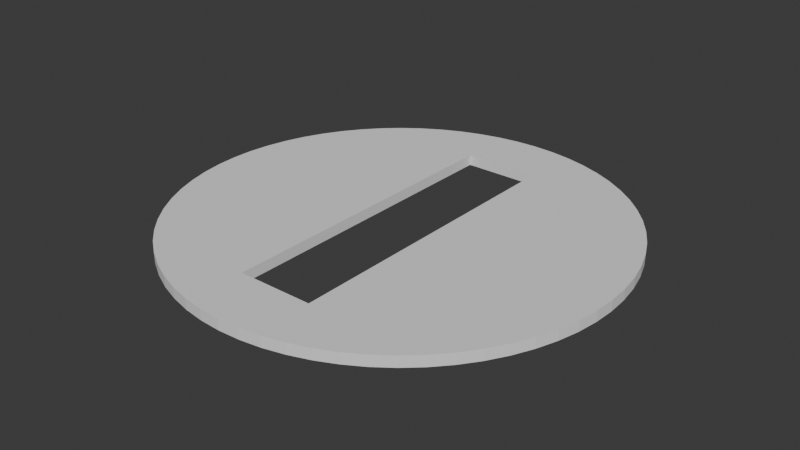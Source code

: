 # Source: Einschub_-_Balken_-_Commited.blend  (saved by Blender 5.0.118; exported with 4.5.12 LTS)
import bpy
from mathutils import Matrix  # noqa: F401  (used for matrix-valued properties, if any)

bpy.ops.wm.read_factory_settings(use_empty=True)
scene = bpy.context.scene
scene.name = 'Scene'

# ---- collections
col_collection = bpy.data.collections.new('Collection'); scene.collection.children.link(col_collection)

# ---- world
world_world = bpy.data.worlds.new('World'); scene.world = world_world
world_world.use_nodes = True; world_world.node_tree.nodes.clear()
_N = world_world.node_tree.nodes; _L = world_world.node_tree.links
n0 = _N.new('ShaderNodeOutputWorld'); n0.name = 'World Output'; n0.location = (200, 100)
n1 = _N.new('ShaderNodeBackground'); n1.name = 'Background'; n1.location = (-200, 100)
n1.inputs[0].default_value = (0.05088, 0.05088, 0.05088, 1.0)
_L.new(n1.outputs[0], n0.inputs[0])
n0.is_active_output = True
world_world.color = (0.05088, 0.05088, 0.05088)
world_world.sun_shadow_jitter_overblur = 0.0

# ---- meshes
me_kreis_001 = bpy.data.meshes.new('Kreis.001')
me_kreis_001.from_pydata([(0.0, 1.0, 0.0), (-0.09802, 0.9952, 0.0), (-0.1951, 0.9808, 0.0), (-0.2903, 0.9569, 0.0), (-0.3827, 0.9239, 0.0), (-0.4714, 0.8819, 0.0), (-0.5556, 0.8315, 0.0), (-0.6344, 0.773, 0.0), (-0.7071, 0.7071, 0.0), (-0.773, 0.6344, 0.0), (-0.8315, 0.5556, 0.0), (-0.8819, 0.4714, 0.0), (-0.9239, 0.3827, 0.0), (-0.9569, 0.2903, 0.0), (-0.9808, 0.1951, 0.0), (-0.9952, 0.09802, 0.0), (-1.0, 0.0, 0.0), (-0.9952, -0.09802, 0.0), (-0.9808, -0.1951, 0.0), (-0.9569, -0.2903, 0.0), (-0.9239, -0.3827, 0.0), (-0.8819, -0.4714, 0.0), (-0.8315, -0.5556, 0.0), (-0.773, -0.6344, 0.0), (-0.7071, -0.7071, 0.0), (-0.6344, -0.773, 0.0), (-0.5556, -0.8315, 0.0), (-0.4714, -0.8819, 0.0), (-0.3827, -0.9239, 0.0), (-0.2903, -0.9569, 0.0), (-0.1951, -0.9808, 0.0), (-0.09802, -0.9952, 0.0), (0.0, -1.0, 0.0), (0.09802, -0.9952, 0.0), (0.1951, -0.9808, 0.0), (0.2903, -0.9569, 0.0), (0.3827, -0.9239, 0.0), (0.4714, -0.8819, 0.0), (0.5556, -0.8315, 0.0), (0.6344, -0.773, 0.0), (0.7071, -0.7071, 0.0), (0.773, -0.6344, 0.0), (0.8315, -0.5556, 0.0), (0.8819, -0.4714, 0.0), (0.9239, -0.3827, 0.0), (0.9569, -0.2903, 0.0), (0.9808, -0.1951, 0.0), (0.9952, -0.09802, 0.0), (1.0, 0.0, 0.0), (0.9952, 0.09802, 0.0), (0.9808, 0.1951, 0.0), (0.9569, 0.2903, 0.0), (0.9239, 0.3827, 0.0), (0.8819, 0.4714, 0.0), (0.8315, 0.5556, 0.0), (0.773, 0.6344, 0.0), (0.7071, 0.7071, 0.0), (0.6344, 0.773, 0.0), (0.5556, 0.8315, 0.0), (0.4714, 0.8819, 0.0), (0.3827, 0.9239, 0.0), (0.2903, 0.9569, 0.0), (0.1951, 0.9808, 0.0), (0.09802, 0.9952, 0.0), (0.0, 1.0, 0.0492), (-0.09802, 0.9952, 0.0492), (-0.1951, 0.9808, 0.0492), (-0.2903, 0.9569, 0.0492), (-0.3827, 0.9239, 0.0492), (-0.4714, 0.8819, 0.0492), (-0.5556, 0.8315, 0.0492), (-0.6344, 0.773, 0.0492), (-0.7071, 0.7071, 0.0492), (-0.773, 0.6344, 0.0492), (-0.8315, 0.5556, 0.0492), (-0.8819, 0.4714, 0.0492), (-0.9239, 0.3827, 0.0492), (-0.9569, 0.2903, 0.0492), (-0.9808, 0.1951, 0.0492), (-0.9952, 0.09802, 0.0492), (-1.0, 0.0, 0.0492), (-0.9952, -0.09802, 0.0492), (-0.9808, -0.1951, 0.0492), (-0.9569, -0.2903, 0.0492), (-0.9239, -0.3827, 0.0492), (-0.8819, -0.4714, 0.0492), (-0.8315, -0.5556, 0.0492), (-0.773, -0.6344, 0.0492), (-0.7071, -0.7071, 0.0492), (-0.6344, -0.773, 0.0492), (-0.5556, -0.8315, 0.0492), (-0.4714, -0.8819, 0.0492), (-0.3827, -0.9239, 0.0492), (-0.2903, -0.9569, 0.0492), (-0.1951, -0.9808, 0.0492), (-0.09802, -0.9952, 0.0492), (0.0, -1.0, 0.0492), (0.09802, -0.9952, 0.0492), (0.1951, -0.9808, 0.0492), (0.2903, -0.9569, 0.0492), (0.3827, -0.9239, 0.0492), (0.4714, -0.8819, 0.0492), (0.5556, -0.8315, 0.0492), (0.6344, -0.773, 0.0492), (0.7071, -0.7071, 0.0492), (0.773, -0.6344, 0.0492), (0.8315, -0.5556, 0.0492), (0.8819, -0.4714, 0.0492), (0.9239, -0.3827, 0.0492), (0.9569, -0.2903, 0.0492), (0.9808, -0.1951, 0.0492), (0.9952, -0.09802, 0.0492), (1.0, 0.0, 0.0492), (0.9952, 0.09802, 0.0492), (0.9808, 0.1951, 0.0492), (0.9569, 0.2903, 0.0492), (0.9239, 0.3827, 0.0492), (0.8819, 0.4714, 0.0492), (0.8315, 0.5556, 0.0492), (0.773, 0.6344, 0.0492), (0.7071, 0.7071, 0.0492), (0.6344, 0.773, 0.0492), (0.5556, 0.8315, 0.0492), (0.4714, 0.8819, 0.0492), (0.3827, 0.9239, 0.0492), (0.2903, 0.9569, 0.0492), (0.1951, 0.9808, 0.0492), (0.09802, 0.9952, 0.0492), (-0.04901, 0.9976, 0.0), (-0.1466, 0.988, 0.0), (-0.2427, 0.9689, 0.0), (-0.3365, 0.9404, 0.0), (-0.427, 0.9029, 0.0), (-0.5135, 0.8567, 0.0), (-0.595, 0.8022, 0.0), (-0.6708, 0.7401, 0.0), (-0.7401, 0.6708, 0.0), (-0.8022, 0.595, 0.0), (-0.8567, 0.5135, 0.0), (-0.9029, 0.427, 0.0), (-0.9404, 0.3365, 0.0), (-0.9689, 0.2427, 0.0), (-0.988, 0.1466, 0.0), (-0.9976, 0.04901, 0.0), (-0.9976, -0.04901, 0.0), (-0.988, -0.1466, 0.0), (-0.9689, -0.2427, 0.0), (-0.9404, -0.3365, 0.0), (-0.9029, -0.427, 0.0), (-0.8567, -0.5135, 0.0), (-0.8022, -0.595, 0.0), (-0.7401, -0.6708, 0.0), (-0.6708, -0.7401, 0.0), (-0.595, -0.8022, 0.0), (-0.5135, -0.8567, 0.0), (-0.427, -0.9029, 0.0), (-0.3365, -0.9404, 0.0), (-0.2427, -0.9689, 0.0), (-0.1466, -0.988, 0.0), (-0.04901, -0.9976, 0.0), (0.04901, -0.9976, 0.0), (0.1466, -0.988, 0.0), (0.2427, -0.9689, 0.0), (0.3365, -0.9404, 0.0), (0.427, -0.9029, 0.0), (0.5135, -0.8567, 0.0), (0.595, -0.8022, 0.0), (0.6708, -0.7401, 0.0), (0.7401, -0.6708, 0.0), (0.8022, -0.595, 0.0), (0.8567, -0.5135, 0.0), (0.9029, -0.427, 0.0), (0.9404, -0.3365, 0.0), (0.9689, -0.2427, 0.0), (0.988, -0.1466, 0.0), (0.9976, -0.04901, 0.0), (0.9976, 0.04901, 0.0), (0.988, 0.1466, 0.0), (0.9689, 0.2427, 0.0), (0.9404, 0.3365, 0.0), (0.9029, 0.427, 0.0), (0.8567, 0.5135, 0.0), (0.8022, 0.595, 0.0), (0.7401, 0.6708, 0.0), (0.6708, 0.7401, 0.0), (0.595, 0.8022, 0.0), (0.5135, 0.8567, 0.0), (0.427, 0.9029, 0.0), (0.3365, 0.9404, 0.0), (0.2427, 0.9689, 0.0), (0.1466, 0.988, 0.0), (0.04901, 0.9976, 0.0), (-0.04901, 0.9976, 0.0492), (-0.1466, 0.988, 0.0492), (-0.2427, 0.9689, 0.0492), (-0.3365, 0.9404, 0.0492), (-0.427, 0.9029, 0.0492), (-0.5135, 0.8567, 0.0492), (-0.595, 0.8022, 0.0492), (-0.6708, 0.7401, 0.0492), (-0.7401, 0.6708, 0.0492), (-0.8022, 0.595, 0.0492), (-0.8567, 0.5135, 0.0492), (-0.9029, 0.427, 0.0492), (-0.9404, 0.3365, 0.0492), (-0.9689, 0.2427, 0.0492), (-0.988, 0.1466, 0.0492), (-0.9976, 0.04901, 0.0492), (-0.9976, -0.04901, 0.0492), (-0.988, -0.1466, 0.0492), (-0.9689, -0.2427, 0.0492), (-0.9404, -0.3365, 0.0492), (-0.9029, -0.427, 0.0492), (-0.8567, -0.5135, 0.0492), (-0.8022, -0.595, 0.0492), (-0.7401, -0.6708, 0.0492), (-0.6708, -0.7401, 0.0492), (-0.595, -0.8022, 0.0492), (-0.5135, -0.8567, 0.0492), (-0.427, -0.9029, 0.0492), (-0.3365, -0.9404, 0.0492), (-0.2427, -0.9689, 0.0492), (-0.1466, -0.988, 0.0492), (-0.04901, -0.9976, 0.0492), (0.04901, -0.9976, 0.0492), (0.1466, -0.988, 0.0492), (0.2427, -0.9689, 0.0492), (0.3365, -0.9404, 0.0492), (0.427, -0.9029, 0.0492), (0.5135, -0.8567, 0.0492), (0.595, -0.8022, 0.0492), (0.6708, -0.7401, 0.0492), (0.7401, -0.6708, 0.0492), (0.8022, -0.595, 0.0492), (0.8567, -0.5135, 0.0492), (0.9029, -0.427, 0.0492), (0.9404, -0.3365, 0.0492), (0.9689, -0.2427, 0.0492), (0.988, -0.1466, 0.0492), (0.9976, -0.04901, 0.0492), (0.9976, 0.04901, 0.0492), (0.988, 0.1466, 0.0492), (0.9689, 0.2427, 0.0492), (0.9404, 0.3365, 0.0492), (0.9029, 0.427, 0.0492), (0.8567, 0.5135, 0.0492), (0.8022, 0.595, 0.0492), (0.7401, 0.6708, 0.0492), (0.6708, 0.7401, 0.0492), (0.595, 0.8022, 0.0492), (0.5135, 0.8567, 0.0492), (0.427, 0.9029, 0.0492), (0.3365, 0.9404, 0.0492), (0.2427, 0.9689, 0.0492), (0.1466, 0.988, 0.0492), (0.04901, 0.9976, 0.0492), (0.5556, -0.8315, 0.0246), (0.6344, -0.773, 0.0246), (-0.9239, 0.3827, 0.0246), (-0.9569, 0.2903, 0.0246), (0.7071, -0.7071, 0.0246), (-0.9808, 0.1951, 0.0246), (0.773, -0.6344, 0.0246), (-0.9952, 0.09802, 0.0246), (0.8315, -0.5556, 0.0246), (-1.0, 0.0, 0.0246), (0.8819, -0.4714, 0.0246), (-0.9952, -0.09802, 0.0246), (0.9239, -0.3827, 0.0246), (-0.9808, -0.1951, 0.0246), (0.9569, -0.2903, 0.0246), (-0.9569, -0.2903, 0.0246), (0.9808, -0.1951, 0.0246), (-0.9239, -0.3827, 0.0246), (0.9952, -0.09802, 0.0246), (-0.8819, -0.4714, 0.0246), (1.0, 0.0, 0.0246), (-0.8315, -0.5556, 0.0246), (0.9952, 0.09802, 0.0246), (-0.773, -0.6344, 0.0246), (0.9808, 0.1951, 0.0246), (-0.7071, -0.7071, 0.0246), (0.9569, 0.2903, 0.0246), (-0.6344, -0.773, 0.0246), (0.9239, 0.3827, 0.0246), (-0.5556, -0.8315, 0.0246), (0.8819, 0.4714, 0.0246), (-0.4714, -0.8819, 0.0246), (0.0, 1.0, 0.0246), (-0.09802, 0.9952, 0.0246), (0.8315, 0.5556, 0.0246), (-0.3827, -0.9239, 0.0246), (-0.1951, 0.9808, 0.0246), (0.773, 0.6344, 0.0246), (-0.2903, -0.9569, 0.0246), (-0.2903, 0.9569, 0.0246), (0.7071, 0.7071, 0.0246), (-0.1951, -0.9808, 0.0246), (-0.3827, 0.9239, 0.0246), (0.6344, 0.773, 0.0246), (-0.09802, -0.9952, 0.0246), (-0.4714, 0.8819, 0.0246), (0.5556, 0.8315, 0.0246), (0.0, -1.0, 0.0246), (-0.5556, 0.8315, 0.0246), (0.4714, 0.8819, 0.0246), (0.09802, -0.9952, 0.0246), (-0.6344, 0.773, 0.0246), (0.3827, 0.9239, 0.0246), (0.1951, -0.9808, 0.0246), (-0.7071, 0.7071, 0.0246), (0.2903, 0.9569, 0.0246), (0.2903, -0.9569, 0.0246), (-0.773, 0.6344, 0.0246), (0.1951, 0.9808, 0.0246), (0.3827, -0.9239, 0.0246), (-0.8315, 0.5556, 0.0246), (0.09802, 0.9952, 0.0246), (0.4714, -0.8819, 0.0246), (-0.8819, 0.4714, 0.0246), (-0.9029, 0.427, 0.0246), (0.5135, -0.8567, 0.0246), (0.04901, 0.9976, 0.0246), (-0.8567, 0.5135, 0.0246), (0.427, -0.9029, 0.0246), (0.1466, 0.988, 0.0246), (-0.8022, 0.595, 0.0246), (0.3365, -0.9404, 0.0246), (0.2427, 0.9689, 0.0246), (-0.7401, 0.6708, 0.0246), (0.2427, -0.9689, 0.0246), (0.3365, 0.9404, 0.0246), (-0.6708, 0.7401, 0.0246), (0.1466, -0.988, 0.0246), (0.427, 0.9029, 0.0246), (-0.595, 0.8022, 0.0246), (0.04901, -0.9976, 0.0246), (0.5135, 0.8567, 0.0246), (-0.5135, 0.8567, 0.0246), (-0.04901, -0.9976, 0.0246), (0.595, 0.8022, 0.0246), (-0.427, 0.9029, 0.0246), (-0.1466, -0.988, 0.0246), (0.6708, 0.7401, 0.0246), (-0.3365, 0.9404, 0.0246), (-0.2427, -0.9689, 0.0246), (0.7401, 0.6708, 0.0246), (-0.2427, 0.9689, 0.0246), (-0.3365, -0.9404, 0.0246), (0.8022, 0.595, 0.0246), (-0.1466, 0.988, 0.0246), (-0.427, -0.9029, 0.0246), (0.8567, 0.5135, 0.0246), (-0.04901, 0.9976, 0.0246), (-0.5135, -0.8567, 0.0246), (0.9029, 0.427, 0.0246), (-0.595, -0.8022, 0.0246), (0.9404, 0.3365, 0.0246), (-0.6708, -0.7401, 0.0246), (0.9689, 0.2427, 0.0246), (-0.7401, -0.6708, 0.0246), (0.988, 0.1466, 0.0246), (-0.8022, -0.595, 0.0246), (0.9976, 0.04901, 0.0246), (-0.8567, -0.5135, 0.0246), (0.9976, -0.04901, 0.0246), (-0.9029, -0.427, 0.0246), (0.988, -0.1466, 0.0246), (-0.9404, -0.3365, 0.0246), (0.9689, -0.2427, 0.0246), (-0.9689, -0.2427, 0.0246), (0.9404, -0.3365, 0.0246), (-0.988, -0.1466, 0.0246), (0.9029, -0.427, 0.0246), (-0.9976, -0.04901, 0.0246), (0.8567, -0.5135, 0.0246), (-0.9976, 0.04901, 0.0246), (0.8022, -0.595, 0.0246), (-0.988, 0.1466, 0.0246), (0.7401, -0.6708, 0.0246), (-0.9689, 0.2427, 0.0246), (0.6708, -0.7401, 0.0246), (-0.9404, 0.3365, 0.0246), (0.595, -0.8022, 0.0246), (0.5753, -0.8169, 0.0), (0.5753, -0.8169, 0.0492), (0.5753, -0.8169, 0.0246), (-0.1744, 0.7219, 0.0), (-0.1744, -0.7219, 0.0), (0.1744, -0.7219, 0.0), (0.1744, 0.7219, 0.0), (-0.1744, -0.7219, 0.0492), (0.1744, -0.7219, 0.0492), (-0.1744, 0.7219, 0.0492), (0.1744, 0.7219, 0.0492)], [], [(165, 37, 164, 36, 163, 35, 162, 34, 161, 33, 160, 32, 159, 31, 158, 30, 157, 29, 156, 28, 155, 27, 154, 26, 153, 25, 152, 24, 151, 23, 150, 22, 149, 21, 148, 20, 147, 19, 146, 18, 145, 17, 144, 16, 143, 15, 142, 14, 141, 13, 140, 12, 139, 11, 138, 10, 137, 9, 136, 8, 135, 7, 134, 6, 133, 5, 132, 4, 131, 3, 130, 2, 129, 387, 388, 389, 390, 189, 61, 188, 60, 187, 59, 186, 58, 185, 57, 184, 56, 183, 55, 182, 54, 181, 53, 180, 52, 179, 51, 178, 50, 177, 49, 176, 48, 175, 47, 174, 46, 173, 45, 172, 44, 171, 43, 170, 42, 169, 41, 168, 40, 167, 39, 166, 384, 38), (190, 62, 189, 390, 387, 129, 1, 128, 0, 191, 63), (196, 69, 197, 70, 198, 71, 199, 72, 200, 73, 201, 74, 202, 75, 203, 76, 204, 77, 205, 78, 206, 79, 207, 80, 208, 81, 209, 82, 210, 83, 211, 84, 212, 85, 213, 86, 214, 87, 215, 88, 216, 89, 217, 90, 218, 91, 219, 92, 220, 93, 221, 94, 222, 95, 223, 96, 224, 97, 225, 98, 226, 99, 227, 100, 228, 392, 391, 393), (255, 64, 192, 65, 193, 66, 194, 67, 195, 68, 196, 393, 394, 392, 228, 101, 229, 102, 385, 230, 103, 231, 104, 232, 105, 233, 106, 234, 107, 235, 108, 236, 109, 237, 110, 238, 111, 239, 112, 240, 113, 241, 114, 242, 115, 243, 116, 244, 117, 245, 118, 246, 119, 247, 120, 248, 121, 249, 122, 250, 123, 251, 124, 252, 125, 253, 126, 254, 127), (386, 385, 102, 256), (382, 204, 76, 258), (381, 231, 103, 257), (380, 205, 77, 259), (379, 232, 104, 260), (378, 206, 78, 261), (377, 233, 105, 262), (376, 207, 79, 263), (375, 234, 106, 264), (374, 208, 80, 265), (373, 235, 107, 266), (372, 209, 81, 267), (371, 236, 108, 268), (370, 210, 82, 269), (369, 237, 109, 270), (368, 211, 83, 271), (367, 238, 110, 272), (366, 212, 84, 273), (365, 239, 111, 274), (364, 213, 85, 275), (363, 240, 112, 276), (362, 214, 86, 277), (361, 241, 113, 278), (360, 215, 87, 279), (359, 242, 114, 280), (358, 216, 88, 281), (357, 243, 115, 282), (356, 217, 89, 283), (355, 244, 116, 284), (354, 218, 90, 285), (353, 192, 64, 288), (352, 245, 117, 286), (351, 219, 91, 287), (350, 193, 65, 289), (349, 246, 118, 290), (348, 220, 92, 291), (347, 194, 66, 292), (346, 247, 119, 293), (345, 221, 93, 294), (344, 195, 67, 295), (343, 248, 120, 296), (342, 222, 94, 297), (341, 196, 68, 298), (340, 249, 121, 299), (339, 223, 95, 300), (338, 197, 69, 301), (337, 250, 122, 302), (336, 224, 96, 303), (335, 198, 70, 304), (334, 251, 123, 305), (333, 225, 97, 306), (332, 199, 71, 307), (331, 252, 124, 308), (330, 226, 98, 309), (329, 200, 72, 310), (328, 253, 125, 311), (327, 227, 99, 312), (326, 201, 73, 313), (325, 254, 126, 314), (324, 228, 100, 315), (323, 202, 74, 316), (322, 255, 127, 317), (321, 229, 101, 318), (320, 203, 75, 319), (258, 76, 203, 320), (12, 258, 320, 139), (139, 320, 319, 11), (256, 102, 229, 321), (38, 256, 321, 165), (165, 321, 318, 37), (288, 64, 255, 322), (0, 288, 322, 191), (191, 322, 317, 63), (319, 75, 202, 323), (11, 319, 323, 138), (138, 323, 316, 10), (318, 101, 228, 324), (37, 318, 324, 164), (164, 324, 315, 36), (317, 127, 254, 325), (63, 317, 325, 190), (190, 325, 314, 62), (316, 74, 201, 326), (10, 316, 326, 137), (137, 326, 313, 9), (315, 100, 227, 327), (36, 315, 327, 163), (163, 327, 312, 35), (314, 126, 253, 328), (62, 314, 328, 189), (189, 328, 311, 61), (313, 73, 200, 329), (9, 313, 329, 136), (136, 329, 310, 8), (312, 99, 226, 330), (35, 312, 330, 162), (162, 330, 309, 34), (311, 125, 252, 331), (61, 311, 331, 188), (188, 331, 308, 60), (310, 72, 199, 332), (8, 310, 332, 135), (135, 332, 307, 7), (309, 98, 225, 333), (34, 309, 333, 161), (161, 333, 306, 33), (308, 124, 251, 334), (60, 308, 334, 187), (187, 334, 305, 59), (307, 71, 198, 335), (7, 307, 335, 134), (134, 335, 304, 6), (306, 97, 224, 336), (33, 306, 336, 160), (160, 336, 303, 32), (305, 123, 250, 337), (59, 305, 337, 186), (186, 337, 302, 58), (304, 70, 197, 338), (6, 304, 338, 133), (133, 338, 301, 5), (303, 96, 223, 339), (32, 303, 339, 159), (159, 339, 300, 31), (302, 122, 249, 340), (58, 302, 340, 185), (185, 340, 299, 57), (301, 69, 196, 341), (5, 301, 341, 132), (132, 341, 298, 4), (300, 95, 222, 342), (31, 300, 342, 158), (158, 342, 297, 30), (299, 121, 248, 343), (57, 299, 343, 184), (184, 343, 296, 56), (298, 68, 195, 344), (4, 298, 344, 131), (131, 344, 295, 3), (297, 94, 221, 345), (30, 297, 345, 157), (157, 345, 294, 29), (296, 120, 247, 346), (56, 296, 346, 183), (183, 346, 293, 55), (295, 67, 194, 347), (3, 295, 347, 130), (130, 347, 292, 2), (294, 93, 220, 348), (29, 294, 348, 156), (156, 348, 291, 28), (293, 119, 246, 349), (55, 293, 349, 182), (182, 349, 290, 54), (292, 66, 193, 350), (2, 292, 350, 129), (129, 350, 289, 1), (291, 92, 219, 351), (28, 291, 351, 155), (155, 351, 287, 27), (290, 118, 245, 352), (54, 290, 352, 181), (181, 352, 286, 53), (289, 65, 192, 353), (1, 289, 353, 128), (128, 353, 288, 0), (287, 91, 218, 354), (27, 287, 354, 154), (154, 354, 285, 26), (286, 117, 244, 355), (53, 286, 355, 180), (180, 355, 284, 52), (285, 90, 217, 356), (26, 285, 356, 153), (153, 356, 283, 25), (284, 116, 243, 357), (52, 284, 357, 179), (179, 357, 282, 51), (283, 89, 216, 358), (25, 283, 358, 152), (152, 358, 281, 24), (282, 115, 242, 359), (51, 282, 359, 178), (178, 359, 280, 50), (281, 88, 215, 360), (24, 281, 360, 151), (151, 360, 279, 23), (280, 114, 241, 361), (50, 280, 361, 177), (177, 361, 278, 49), (279, 87, 214, 362), (23, 279, 362, 150), (150, 362, 277, 22), (278, 113, 240, 363), (49, 278, 363, 176), (176, 363, 276, 48), (277, 86, 213, 364), (22, 277, 364, 149), (149, 364, 275, 21), (276, 112, 239, 365), (48, 276, 365, 175), (175, 365, 274, 47), (275, 85, 212, 366), (21, 275, 366, 148), (148, 366, 273, 20), (274, 111, 238, 367), (47, 274, 367, 174), (174, 367, 272, 46), (273, 84, 211, 368), (20, 273, 368, 147), (147, 368, 271, 19), (272, 110, 237, 369), (46, 272, 369, 173), (173, 369, 270, 45), (271, 83, 210, 370), (19, 271, 370, 146), (146, 370, 269, 18), (270, 109, 236, 371), (45, 270, 371, 172), (172, 371, 268, 44), (269, 82, 209, 372), (18, 269, 372, 145), (145, 372, 267, 17), (268, 108, 235, 373), (44, 268, 373, 171), (171, 373, 266, 43), (267, 81, 208, 374), (17, 267, 374, 144), (144, 374, 265, 16), (266, 107, 234, 375), (43, 266, 375, 170), (170, 375, 264, 42), (265, 80, 207, 376), (16, 265, 376, 143), (143, 376, 263, 15), (264, 106, 233, 377), (42, 264, 377, 169), (169, 377, 262, 41), (263, 79, 206, 378), (15, 263, 378, 142), (142, 378, 261, 14), (262, 105, 232, 379), (41, 262, 379, 168), (168, 379, 260, 40), (261, 78, 205, 380), (14, 261, 380, 141), (141, 380, 259, 13), (260, 104, 231, 381), (40, 260, 381, 167), (167, 381, 257, 39), (259, 77, 204, 382), (13, 259, 382, 140), (140, 382, 258, 12), (257, 103, 230, 383), (39, 257, 383, 166), (384, 386, 256, 38), (166, 383, 386, 384), (383, 230, 385, 386), (391, 388, 387, 393), (393, 387, 390, 394), (390, 389, 392, 394), (389, 388, 391, 392)])
_uv = me_kreis_001.uv_layers.new(name='UV-Map')
_uv.uv.foreach_set('vector', [0.0, 0.0, 0.0, 0.0, 0.0, 0.0, 0.0, 0.0, 0.0, 0.0, 0.0, 0.0, 0.0, 0.0, 0.0, 0.0, 0.0, 0.0, 0.0, 0.0, 0.0, 0.0, 0.0, 0.0, 0.0, 0.0, 0.0, 0.0, 0.0, 0.0, 0.0, 0.0, 0.0, 0.0, 0.0, 0.0, 0.0, 0.0, 0.0, 0.0, 0.0, 0.0, 0.0, 0.0, 0.0, 0.0, 0.0, 0.0, 0.0, 0.0, 0.0, 0.0, 0.0, 0.0, 0.0, 0.0, 0.0, 0.0, 0.0, 0.0, 0.0, 0.0, 0.0, 0.0, 0.0, 0.0, 0.0, 0.0, 0.0, 0.0, 0.0, 0.0, 0.0, 0.0, 0.0, 0.0, 0.0, 0.0, 0.0, 0.0, 0.0, 0.0, 0.0, 0.0, 0.0, 0.0, 0.0, 0.0, 0.0, 0.0, 0.0, 0.0, 0.0, 0.0, 0.0, 0.0, 0.0, 0.0, 0.0, 0.0, 0.0, 0.0, 0.0, 0.0, 0.0, 0.0, 0.0, 0.0, 0.0, 0.0, 0.0, 0.0, 0.0, 0.0, 0.0, 0.0, 0.0, 0.0, 0.0, 0.0, 0.0, 0.0, 0.0, 0.0, 0.0, 0.0, 0.0, 0.0, 0.0, 0.0, 0.0, 0.0, 0.0, 0.0, 0.0, 0.0, 0.0, 0.0, 0.0, 0.0, 0.0, 0.0, 0.0, 0.0, 0.0, 0.0, 0.0, 0.0, 0.0, 0.0, 0.0, 0.0, 0.0, 0.0, 0.0, 0.0, 0.0, 0.0, 0.0, 0.0, 0.0, 0.0, 0.0, 0.0, 0.0, 0.0, 0.0, 0.0, 0.0, 0.0, 0.0, 0.0, 0.0, 0.0, 0.0, 0.0, 0.0, 0.0, 0.0, 0.0, 0.0, 0.0, 0.0, 0.0, 0.0, 0.0, 0.0, 0.0, 0.0, 0.0, 0.0, 0.0, 0.0, 0.0, 0.0, 0.0, 0.0, 0.0, 0.0, 0.0, 0.0, 0.0, 0.0, 0.0, 0.0, 0.0, 0.0, 0.0, 0.0, 0.0, 0.0, 0.0, 0.0, 0.0, 0.0, 0.0, 0.0, 0.0, 0.0, 0.0, 0.0, 0.0, 0.0, 0.0, 0.0, 0.0, 0.0, 0.0, 0.0, 0.0, 0.0, 0.0, 0.0, 0.0, 0.0, 0.0, 0.0, 0.0, 0.0, 0.0, 0.0, 0.0, 0.0, 0.0, 0.0, 0.0, 0.0, 0.0, 0.0, 0.0, 0.0, 0.0, 0.0, 0.0, 0.0, 0.0, 0.0, 0.0, 0.0, 0.0, 0.0, 0.0, 0.0, 0.0, 0.0, 0.0, 0.0, 0.0, 0.0, 0.0, 0.0, 0.0, 0.0, 0.0, 0.0, 0.0, 0.0, 0.0, 0.0, 0.0, 0.0, 0.0, 0.0, 0.0, 0.0, 0.0, 0.0, 0.0, 0.0, 0.0, 0.0, 0.0, 0.0, 0.0, 0.0, 0.0, 0.0, 0.0, 0.0, 0.0, 0.0, 0.0, 0.0, 0.0, 0.0, 0.0, 0.0, 0.0, 0.0, 0.0, 0.0, 0.0, 0.0, 0.0, 0.0, 0.0, 0.0, 0.0, 0.0, 0.0, 0.0, 0.0, 0.0, 0.0, 0.0, 0.0, 0.0, 0.0, 0.0, 0.0, 0.0, 0.0, 0.0, 0.0, 0.0, 0.0, 0.0, 0.0, 0.0, 0.0, 0.0, 0.0, 0.0, 0.0, 0.0, 0.0, 0.0, 0.0, 0.0, 0.0, 0.0, 0.0, 0.0, 0.0, 0.0, 0.0, 0.0, 0.0, 0.0, 0.0, 0.0, 0.0, 0.0, 0.0, 0.0, 0.0, 0.0, 0.0, 0.0, 0.0, 0.0, 0.0, 0.0, 0.0, 0.0, 0.0, 0.0, 0.0, 0.0, 0.0, 0.0, 0.0, 0.0, 0.0, 0.0, 0.0, 0.0, 0.0, 0.0, 0.0, 0.0, 0.0, 0.0, 0.0, 0.0, 0.0, 0.0, 0.0, 0.0, 0.0, 0.0, 0.0, 0.0, 0.0, 0.0, 0.0, 0.0, 0.0, 0.0, 0.0, 0.0, 0.0, 0.0, 0.0, 0.0, 0.0, 0.0, 0.0, 0.0, 0.0, 0.0, 0.0, 0.0, 0.0, 0.0, 0.0, 0.0, 0.0, 0.0, 0.0, 0.0, 0.0, 0.0, 0.0, 0.0, 0.0, 0.0, 0.0, 0.0, 0.0, 0.0, 0.0, 0.0, 0.0, 0.0, 0.0, 0.0, 0.0, 0.0, 0.0, 0.0, 0.0, 0.0, 0.0, 0.0, 0.0, 0.0, 0.0, 0.0, 0.0, 0.0, 0.0, 0.0, 0.0, 0.0, 0.0, 0.0, 0.0, 0.0, 0.0, 0.0, 0.0, 0.0, 0.0, 0.0, 0.0, 0.0, 0.0, 0.0, 0.0, 0.0, 0.0, 0.0, 0.0, 0.0, 0.0, 0.0, 0.0, 0.0, 0.0, 0.0, 0.0, 0.0, 0.0, 0.0, 0.0, 0.0, 0.0, 0.0, 0.0, 0.0, 0.0, 0.0, 0.0, 0.0, 0.0, 0.0, 0.0, 0.0, 0.0, 0.0, 0.0, 0.0, 0.0, 0.0, 0.0, 0.0, 0.0, 0.0, 0.0, 0.0, 0.0, 0.0, 0.0, 0.0, 0.0, 0.0, 0.0, 0.0, 0.0, 0.0, 0.0, 0.0, 0.0, 0.0, 0.0, 0.0, 0.0, 0.0, 0.0, 0.0, 0.0, 0.0, 0.0, 0.0, 0.0, 0.0, 0.0, 0.0, 0.0, 0.0, 0.0, 0.0, 0.0, 0.0, 0.0, 0.0, 0.0, 0.0, 0.0, 0.0, 0.0, 0.0, 0.0, 0.0, 0.0, 0.0, 0.0, 0.0, 0.0, 0.0, 0.0, 0.0, 0.0, 0.0, 0.0, 0.0, 0.0, 0.0, 0.0, 0.0, 0.0, 0.0, 0.0, 0.0, 0.0, 0.0, 0.0, 0.0, 0.0, 0.0, 0.0, 0.0, 0.0, 0.0, 0.0, 0.0, 0.0, 0.0, 0.0, 0.0, 0.0, 0.0, 0.0, 0.0, 0.0, 0.0, 0.0, 0.0, 0.0, 0.0, 0.0, 0.0, 0.0, 0.0, 0.0, 0.0, 0.0, 0.0, 0.0, 0.0, 0.0, 0.0, 0.0, 0.0, 0.0, 0.0, 0.0, 0.0, 0.0, 0.0, 0.0, 0.0, 0.0, 0.0, 0.0, 0.0, 0.0, 0.0, 0.0, 0.0, 0.0, 0.0, 0.0, 0.0, 0.0, 0.0, 0.0, 0.0, 0.0, 0.0, 0.0, 0.0, 0.0, 0.0, 0.0, 0.0, 0.0, 0.0, 0.0, 0.0, 0.0, 0.0, 0.0, 0.0, 0.0, 0.0, 0.0, 0.0, 0.0, 0.0, 0.0, 0.0, 0.0, 0.0, 0.0, 0.0, 0.0, 0.0, 0.0, 0.0, 0.0, 0.0, 0.0, 0.0, 0.0, 0.0, 0.0, 0.0, 0.0, 0.0, 0.0, 0.0, 0.0, 0.0, 0.0, 0.0, 0.0, 0.0, 0.0, 0.0, 0.0, 0.0, 0.0, 0.0, 0.0, 0.0, 0.0, 0.0, 0.0, 0.0, 0.0, 0.0, 0.0, 0.0, 0.0, 0.0, 0.0, 0.0, 0.0, 0.0, 0.0, 0.0, 0.0, 0.0, 0.0, 0.0, 0.0, 0.0, 0.0, 0.0, 0.0, 0.0, 0.0, 0.0, 0.0, 0.0, 0.0, 0.0, 0.0, 0.0, 0.0, 0.0, 0.0, 0.0, 0.0, 0.0, 0.0, 0.0, 0.0, 0.0, 0.0, 0.0, 0.0, 0.0, 0.0, 0.0, 0.0, 0.0, 0.0, 0.0, 0.0, 0.0, 0.0, 0.0, 0.0, 0.0, 0.0, 0.0, 0.0, 0.0, 0.0, 0.0, 0.0, 0.0, 0.0, 0.0, 0.0, 0.0, 0.0, 0.0, 0.0, 0.0, 0.0, 0.0, 0.0, 0.0, 0.0, 0.0, 0.0, 0.0, 0.0, 0.0, 0.0, 0.0, 0.0, 0.0, 0.0, 0.0, 0.0, 0.0, 0.0, 0.0, 0.0, 0.0, 0.0, 0.0, 0.0, 0.0, 0.0, 0.0, 0.0, 0.0, 0.0, 0.0, 0.0, 0.0, 0.0, 0.0, 0.0, 0.0, 0.0, 0.0, 0.0, 0.0, 0.0, 0.0, 0.0, 0.0, 0.0, 0.0, 0.0, 0.0, 0.0, 0.0, 0.0, 0.0, 0.0, 0.0, 0.0, 0.0, 0.0, 0.0, 0.0, 0.0, 0.0, 0.0, 0.0, 0.0, 0.0, 0.0, 0.0, 0.0, 0.0, 0.0, 0.0, 0.0, 0.0, 0.0, 0.0, 0.0, 0.0, 0.0, 0.0, 0.0, 0.0, 0.0, 0.0, 0.0, 0.0, 0.0, 0.0, 0.0, 0.0, 0.0, 0.0, 0.0, 0.0, 0.0, 0.0, 0.0, 0.0, 0.0, 0.0, 0.0, 0.0, 0.0, 0.0, 0.0, 0.0, 0.0, 0.0, 0.0, 0.0, 0.0, 0.0, 0.0, 0.0, 0.0, 0.0, 0.0, 0.0, 0.0, 0.0, 0.0, 0.0, 0.0, 0.0, 0.0, 0.0, 0.0, 0.0, 0.0, 0.0, 0.0, 0.0, 0.0, 0.0, 0.0, 0.0, 0.0, 0.0, 0.0, 0.0, 0.0, 0.0, 0.0, 0.0, 0.0, 0.0, 0.0, 0.0, 0.0, 0.0, 0.0, 0.0, 0.0, 0.0, 0.0, 0.0, 0.0, 0.0, 0.0, 0.0, 0.0, 0.0, 0.0, 0.0, 0.0, 0.0, 0.0, 0.0, 0.0, 0.0, 0.0, 0.0, 0.0, 0.0, 0.0, 0.0, 0.0, 0.0, 0.0, 0.0, 0.0, 0.0, 0.0, 0.0, 0.0, 0.0, 0.0, 0.0, 0.0, 0.0, 0.0, 0.0, 0.0, 0.0, 0.0, 0.0, 0.0, 0.0, 0.0, 0.0, 0.0, 0.0, 0.0, 0.0, 0.0, 0.0, 0.0, 0.0, 0.0, 0.0, 0.0, 0.0, 0.0, 0.0, 0.0, 0.0, 0.0, 0.0, 0.0, 0.0, 0.0, 0.0, 0.0, 0.0, 0.0, 0.0, 0.0, 0.0, 0.0, 0.0, 0.0, 0.0, 0.0, 0.0, 0.0, 0.0, 0.0, 0.0, 0.0, 0.0, 0.0, 0.0, 0.0, 0.0, 0.0, 0.0, 0.0, 0.0, 0.0, 0.0, 0.0, 0.0, 0.0, 0.0, 0.0, 0.0, 0.0, 0.0, 0.0, 0.0, 0.0, 0.0, 0.0, 0.0, 0.0, 0.0, 0.0, 0.0, 0.0, 0.0, 0.0, 0.0, 0.0, 0.0, 0.0, 0.0, 0.0, 0.0, 0.0, 0.0, 0.0, 0.0, 0.0, 0.0, 0.0, 0.0, 0.0, 0.0, 0.0, 0.0, 0.0, 0.0, 0.0, 0.0, 0.0, 0.0, 0.0, 0.0, 0.0, 0.0, 0.0, 0.0, 0.0, 0.0, 0.0, 0.0, 0.0, 0.0, 0.0, 0.0, 0.0, 0.0, 0.0, 0.0, 0.0, 0.0, 0.0, 0.0, 0.0, 0.0, 0.0, 0.0, 0.0, 0.0, 0.0, 0.0, 0.0, 0.0, 0.0, 0.0, 0.0, 0.0, 0.0, 0.0, 0.0, 0.0, 0.0, 0.0, 0.0, 0.0, 0.0, 0.0, 0.0, 0.0, 0.0, 0.0, 0.0, 0.0, 0.0, 0.0, 0.0, 0.0, 0.0, 0.0, 0.0, 0.0, 0.0, 0.0, 0.0, 0.0, 0.0, 0.0, 0.0, 0.0, 0.0, 0.0, 0.0, 0.0, 0.0, 0.0, 0.0, 0.0, 0.0, 0.0, 0.0, 0.0, 0.0, 0.0, 0.0, 0.0, 0.0, 0.0, 0.0, 0.0, 0.0, 0.0, 0.0, 0.0, 0.0, 0.0, 0.0, 0.0, 0.0, 0.0, 0.0, 0.0, 0.0, 0.0, 0.0, 0.0, 0.0, 0.0, 0.0, 0.0, 0.0, 0.0, 0.0, 0.0, 0.0, 0.0, 0.0, 0.0, 0.0, 0.0, 0.0, 0.0, 0.0, 0.0, 0.0, 0.0, 0.0, 0.0, 0.0, 0.0, 0.0, 0.0, 0.0, 0.0, 0.0, 0.0, 0.0, 0.0, 0.0, 0.0, 0.0, 0.0, 0.0, 0.0, 0.0, 0.0, 0.0, 0.0, 0.0, 0.0, 0.0, 0.0, 0.0, 0.0, 0.0, 0.0, 0.0, 0.0, 0.0, 0.0, 0.0, 0.0, 0.0, 0.0, 0.0, 0.0, 0.0, 0.0, 0.0, 0.0, 0.0, 0.0, 0.0, 0.0, 0.0, 0.0, 0.0, 0.0, 0.0, 0.0, 0.0, 0.0, 0.0, 0.0, 0.0, 0.0, 0.0, 0.0, 0.0, 0.0, 0.0, 0.0, 0.0, 0.0, 0.0, 0.0, 0.0, 0.0, 0.0, 0.0, 0.0, 0.0, 0.0, 0.0, 0.0, 0.0, 0.0, 0.0, 0.0, 0.0, 0.0, 0.0, 0.0, 0.0, 0.0, 0.0, 0.0, 0.0, 0.0, 0.0, 0.0, 0.0, 0.0, 0.0, 0.0, 0.0, 0.0, 0.0, 0.0, 0.0, 0.0, 0.0, 0.0, 0.0, 0.0, 0.0, 0.0, 0.0, 0.0, 0.0, 0.0, 0.0, 0.0, 0.0, 0.0, 0.0, 0.0, 0.0, 0.0, 0.0, 0.0, 0.0, 0.0, 0.0, 0.0, 0.0, 0.0, 0.0, 0.0, 0.0, 0.0, 0.0, 0.0, 0.0, 0.0, 0.0, 0.0, 0.0, 0.0, 0.0, 0.0, 0.0, 0.0, 0.0, 0.0, 0.0, 0.0, 0.0, 0.0, 0.0, 0.0, 0.0, 0.0, 0.0, 0.0, 0.0, 0.0, 0.0, 0.0, 0.0, 0.0, 0.0, 0.0, 0.0, 0.0, 0.0, 0.0, 0.0, 0.0, 0.0, 0.0, 0.0, 0.0, 0.0, 0.0, 0.0, 0.0, 0.0, 0.0, 0.0, 0.0, 0.0, 0.0, 0.0, 0.0, 0.0, 0.0, 0.0, 0.0, 0.0, 0.0, 0.0, 0.0, 0.0, 0.0, 0.0, 0.0, 0.0, 0.0, 0.0, 0.0, 0.0, 0.0, 0.0, 0.0, 0.0, 0.0, 0.0, 0.0, 0.0, 0.0, 0.0, 0.0, 0.0, 0.0, 0.0, 0.0, 0.0, 0.0, 0.0, 0.0, 0.0, 0.0, 0.0, 0.0, 0.0, 0.0, 0.0, 0.0, 0.0, 0.0, 0.0, 0.0, 0.0, 0.0, 0.0, 0.0, 0.0, 0.0, 0.0, 0.0, 0.0, 0.0, 0.0, 0.0, 0.0, 0.0, 0.0, 0.0, 0.0, 0.0, 0.0, 0.0, 0.0, 0.0, 0.0, 0.0, 0.0, 0.0, 0.0, 0.0, 0.0, 0.0, 0.0, 0.0, 0.0, 0.0, 0.0, 0.0, 0.0, 0.0, 0.0, 0.0, 0.0, 0.0, 0.0, 0.0, 0.0, 0.0, 0.0, 0.0, 0.0, 0.0, 0.0, 0.0, 0.0, 0.0, 0.0, 0.0, 0.0, 0.0, 0.0, 0.0, 0.0, 0.0, 0.0, 0.0, 0.0, 0.0, 0.0, 0.0, 0.0, 0.0, 0.0, 0.0, 0.0, 0.0, 0.0, 0.0, 0.0, 0.0, 0.0, 0.0, 0.0, 0.0, 0.0, 0.0, 0.0, 0.0, 0.0, 0.0, 0.0, 0.0, 0.0, 0.0, 0.0, 0.0, 0.0, 0.0, 0.0, 0.0, 0.0, 0.0, 0.0, 0.0, 0.0, 0.0, 0.0, 0.0, 0.0, 0.0, 0.0, 0.0, 0.0, 0.0, 0.0, 0.0, 0.0, 0.0, 0.0, 0.0, 0.0, 0.0, 0.0, 0.0, 0.0, 0.0, 0.0, 0.0, 0.0, 0.0, 0.0, 0.0, 0.0, 0.0, 0.0, 0.0, 0.0, 0.0, 0.0, 0.0, 0.0, 0.0, 0.0, 0.0, 0.0, 0.0, 0.0, 0.0, 0.0, 0.0, 0.0, 0.0, 0.0, 0.0, 0.0, 0.0, 0.0, 0.0, 0.0, 0.0, 0.0, 0.0, 0.0, 0.0, 0.0, 0.0, 0.0, 0.0, 0.0, 0.0, 0.0, 0.0, 0.0, 0.0, 0.0, 0.0, 0.0, 0.0, 0.0, 0.0, 0.0, 0.0, 0.0, 0.0, 0.0, 0.0, 0.0, 0.0, 0.0, 0.0, 0.0, 0.0, 0.0, 0.0, 0.0, 0.0, 0.0, 0.0, 0.0, 0.0, 0.0, 0.0, 0.0, 0.0, 0.0, 0.0, 0.0, 0.0, 0.0, 0.0, 0.0, 0.0, 0.0, 0.0, 0.0, 0.0, 0.0, 0.0, 0.0, 0.0, 0.0, 0.0, 0.0, 0.0, 0.0, 0.0, 0.0, 0.0, 0.0, 0.0, 0.0, 0.0, 0.0, 0.0, 0.0, 0.0, 0.0, 0.0, 0.0, 0.0, 0.0, 0.0, 0.0, 0.0, 0.0, 0.0, 0.0, 0.0, 0.0, 0.0, 0.0, 0.0, 0.0, 0.0, 0.0, 0.0, 0.0, 0.0, 0.0, 0.0, 0.0, 0.0, 0.0, 0.0, 0.0, 0.0, 0.0, 0.0, 0.0, 0.0, 0.0, 0.0, 0.0, 0.0, 0.0, 0.0, 0.0, 0.0, 0.0, 0.0, 0.0, 0.0, 0.0, 0.0, 0.0, 0.0, 0.0, 0.0, 0.0, 0.0, 0.0, 0.0, 0.0, 0.0, 0.0, 0.0, 0.0, 0.0, 0.0, 0.0, 0.0, 0.0, 0.0, 0.0, 0.0, 0.0, 0.0, 0.0, 0.0, 0.0, 0.0, 0.0, 0.0, 0.0, 0.0, 0.0, 0.0, 0.0, 0.0, 0.0, 0.0, 0.0, 0.0, 0.0, 0.0, 0.0, 0.0, 0.0, 0.0, 0.0, 0.0, 0.0, 0.0, 0.0, 0.0, 0.0, 0.0, 0.0, 0.0, 0.0, 0.0, 0.0, 0.0, 0.0, 0.0, 0.0, 0.0, 0.0, 0.0, 0.0, 0.0, 0.0, 0.0, 0.0, 0.0, 0.0, 0.0, 0.0, 0.0, 0.0, 0.0, 0.0, 0.0, 0.0, 0.0, 0.0, 0.0, 0.0, 0.0, 0.0, 0.0, 0.0, 0.0, 0.0, 0.0, 0.0, 0.0, 0.0, 0.0, 0.0, 0.0, 0.0, 0.0, 0.0, 0.0, 0.0, 0.0, 0.0, 0.0, 0.0, 0.0, 0.0, 0.0, 0.0, 0.0, 0.0, 0.0, 0.0, 0.0, 0.0, 0.0, 0.0, 0.0, 0.0, 0.0, 0.0, 0.0, 0.0, 0.0, 0.0, 0.0, 0.0, 0.0, 0.0, 0.0, 0.0, 0.0, 0.0, 0.0, 0.0, 0.0, 0.0, 0.0, 0.0, 0.0, 0.0, 0.0, 0.0, 0.0, 0.0, 0.0, 0.0, 0.0, 0.0, 0.0, 0.0, 0.0, 0.0, 0.0, 0.0, 0.0, 0.0, 0.0, 0.0, 0.0, 0.0, 0.0, 0.0, 0.0, 0.0, 0.0, 0.0, 0.0, 0.0, 0.0, 0.0, 0.0, 0.0, 0.0, 0.0, 0.0, 0.0, 0.0, 0.0, 0.0, 0.0, 0.0, 0.0, 0.0, 0.0, 0.0, 0.0, 0.0, 0.0, 0.0, 0.0, 0.0, 0.0, 0.0, 0.0, 0.0, 0.0, 0.0, 0.0, 0.0, 0.0, 0.0, 0.0, 0.0, 0.0, 0.0, 0.0, 0.0, 0.0, 0.0, 0.0, 0.0, 0.0, 0.0, 0.0, 0.0, 0.0, 0.0, 0.0, 0.0, 0.0, 0.0, 0.0, 0.0, 0.0, 0.0, 0.0, 0.0, 0.0, 0.0, 0.0, 0.0, 0.0, 0.0, 0.0, 0.0, 0.0, 0.0, 0.0, 0.0, 0.0, 0.0, 0.0, 0.0, 0.0, 0.0, 0.0, 0.0, 0.0, 0.0, 0.0, 0.0, 0.0, 0.0, 0.0, 0.0, 0.0, 0.0, 0.0, 0.0, 0.0, 0.0, 0.0, 0.0, 0.0, 0.0, 0.0, 0.0, 0.0, 0.0, 0.0, 0.0, 0.0, 0.0, 0.0, 0.0, 0.0, 0.0, 0.0, 0.0, 0.0, 0.0, 0.0, 0.0, 0.0, 0.0, 0.0, 0.0, 0.0, 0.0, 0.0, 0.0, 0.0, 0.0, 0.0, 0.0, 0.0, 0.0, 0.0, 0.0, 0.0, 0.0, 0.0, 0.0, 0.0, 0.0, 0.0, 0.0, 0.0, 0.0, 0.0, 0.0, 0.0, 0.0, 0.0, 0.0, 0.0, 0.0, 0.0, 0.0, 0.0, 0.0, 0.0, 0.0, 0.0, 0.0, 0.0, 0.0, 0.0, 0.0, 0.0, 0.0, 0.0, 0.0, 0.0, 0.0, 0.0, 0.0, 0.0, 0.0, 0.0, 0.0, 0.0, 0.0, 0.0, 0.0, 0.0, 0.0, 0.0, 0.0, 0.0, 0.0, 0.0, 0.0, 0.0, 0.0, 0.0, 0.0, 0.0, 0.0, 0.0, 0.0, 0.0, 0.0, 0.0, 0.0, 0.0, 0.0, 0.0, 0.0, 0.0, 0.0, 0.0, 0.0, 0.0, 0.0, 0.0, 0.0, 0.0, 0.0, 0.0, 0.0, 0.0, 0.0, 0.0, 0.0, 0.0, 0.0, 0.0, 0.0, 0.0, 0.0, 0.0, 0.0, 0.0, 0.0, 0.0, 0.0, 0.0, 0.0, 0.0, 0.0, 0.0, 0.0, 0.0, 0.0, 0.0, 0.0, 0.0, 0.0, 0.0, 0.0, 0.0, 0.0, 0.0, 0.0, 0.0, 0.0, 0.0, 0.0, 0.0, 0.0, 0.0, 0.0, 0.0, 0.0, 0.0, 0.0, 0.0, 0.0, 0.0, 0.0, 0.0, 0.0, 0.0, 0.0, 0.0, 0.0, 0.0, 0.0, 0.0, 0.0, 0.0, 0.0, 0.0, 0.0, 0.0, 0.0, 0.0, 0.0, 0.0, 0.0, 0.0, 0.0, 0.0, 0.0, 0.0, 0.0, 0.0, 0.0, 0.0, 0.0, 0.0, 0.0, 0.0, 0.0, 0.0, 0.0, 0.0, 0.0, 0.0, 0.0, 0.0, 0.0, 0.0, 0.0, 0.0, 0.0, 0.0, 0.0, 0.0, 0.0, 0.0, 0.0, 0.0, 0.0, 0.0, 0.0, 0.0, 0.0, 0.0, 0.0, 0.0, 0.0, 0.0, 0.0, 0.0, 0.0, 0.0, 0.0, 0.0, 0.0, 0.0, 0.0, 0.0, 0.0, 0.0, 0.0, 0.0, 0.0, 0.0, 0.0, 0.0, 0.0, 0.0, 0.0, 0.0, 0.0, 0.0, 0.0, 0.0, 0.0, 0.0, 0.0, 0.0, 0.0, 0.0, 0.0, 0.0, 0.0, 0.0, 0.0, 0.0, 0.0, 0.0, 0.0, 0.0, 0.0, 0.0, 0.0, 0.0, 0.0, 0.0, 0.0, 0.0, 0.0, 0.0, 0.0, 0.0, 0.0, 0.0, 0.0, 0.0, 0.0, 0.0, 0.0, 0.0, 0.0, 0.0, 0.0, 0.0, 0.0, 0.0, 0.0, 0.0, 0.0, 0.0, 0.0, 0.0, 0.0, 0.0, 0.0, 0.0, 0.0, 0.0, 0.0, 0.0, 0.0, 0.0, 0.0, 0.0, 0.0, 0.0, 0.0, 0.0, 0.0, 0.0, 0.0, 0.0, 0.0, 0.0, 0.0, 0.0, 0.0, 0.0, 0.0, 0.0, 0.0, 0.0, 0.0, 0.0, 0.0, 0.0, 0.0, 0.0, 0.0, 0.0, 0.0, 0.0, 0.0, 0.0, 0.0, 0.0, 0.0, 0.0, 0.0, 0.0, 0.0, 0.0, 0.0, 0.0, 0.0, 0.0, 0.0, 0.0, 0.0, 0.0, 0.0, 0.0, 0.0, 0.0, 0.0, 0.0, 0.0, 0.0, 0.0, 0.0, 0.0, 0.0, 0.0, 0.0, 0.0, 0.0, 0.0, 0.0, 0.0, 0.0, 0.0, 0.0, 0.0, 0.0, 0.0, 0.0, 0.0, 0.0, 0.0, 0.0, 0.0, 0.0, 0.0, 0.0, 0.0, 0.0, 0.0, 0.0, 0.0, 0.0, 0.0, 0.0, 0.0, 0.0, 0.0, 0.0, 0.0, 0.0, 0.0, 0.0, 0.0, 0.0, 0.0, 0.0, 0.0, 0.0, 0.0, 0.0, 0.0, 0.0, 0.0, 0.0, 0.0, 0.0, 0.0, 0.0, 0.0, 0.0, 0.0, 0.0, 0.0, 0.0, 0.0, 0.0, 0.0, 0.0, 0.0, 0.0, 0.0, 0.0, 0.0, 0.0, 0.0, 0.0, 0.0, 0.0, 0.0, 0.0, 0.0, 0.0, 0.0, 0.0, 0.0, 0.0, 0.0, 0.0, 0.0, 0.0, 0.0, 0.0, 0.0, 0.0, 0.0, 0.0, 0.0, 0.0, 0.0, 0.0, 0.0, 0.0, 0.0, 0.0, 0.0, 0.0, 0.0, 0.0, 0.0, 0.0, 0.0, 0.0, 0.0, 0.0, 0.0, 0.0, 0.0, 0.0, 0.0, 0.0, 0.0, 0.0, 0.0, 0.0, 0.0, 0.0, 0.0, 0.0, 0.0, 0.0, 0.0, 0.0, 0.0, 0.0, 0.0, 0.0, 0.0, 0.0, 0.0, 0.0, 0.0, 0.0, 0.0, 0.0, 0.0, 0.0, 0.0, 0.0, 0.0, 0.0, 0.0, 0.0, 0.0, 0.0, 0.0, 0.0, 0.0, 0.0, 0.0, 0.0, 0.0, 0.0, 0.0, 0.0, 0.0, 0.0, 0.0, 0.0, 0.0, 0.0, 0.0, 0.0, 0.0, 0.0, 0.0, 0.0, 0.0, 0.0, 0.0, 0.0, 0.0, 0.0, 0.0, 0.0, 0.0, 0.0, 0.0, 0.0, 0.0, 0.0, 0.0, 0.0, 0.0, 0.0, 0.0, 0.0, 0.0, 0.0, 0.0, 0.0, 0.0, 0.0, 0.0, 0.0, 0.0, 0.0, 0.0, 0.0, 0.0, 0.0, 0.0, 0.0, 0.0, 0.0, 0.0, 0.0, 0.0, 0.0, 0.0, 0.0, 0.0, 0.0, 0.0, 0.0, 0.0, 0.0, 0.0, 0.0, 0.0, 0.0, 0.0, 0.0, 0.0, 0.0, 0.0, 0.0, 0.0, 0.0, 0.0, 0.0, 0.0, 0.0, 0.0, 0.0, 0.0, 0.0, 0.0, 0.0, 0.0, 0.0, 0.0, 0.0, 0.0, 0.5062, 0.0, 0.5, 0.0, 0.5, 0.25, 0.5062, 0.25, 0.5062, 0.25, 0.5, 0.25, 0.5, 0.5, 0.5062, 0.5, 0.5, 0.5, 0.5, 0.75, 0.5062, 0.75, 0.5062, 0.5, 0.5, 0.75, 0.5, 1.0, 0.5062, 1.0, 0.5062, 0.75])
me_kreis_001.update()

# ---- objects
ob_kreis = bpy.data.objects.new('Kreis', me_kreis_001)

# ---- transforms, parenting, visibility, modifiers, constraints
ob_kreis.location = (0.0, 0.0, 0.0)

# ---- collection membership
col_collection.objects.link(ob_kreis)

# ---- scene / render settings (as saved in the file)
scene.frame_start = 1; scene.frame_end = 250; scene.frame_set(1)
scene.render.engine = 'BLENDER_EEVEE_NEXT'
scene.render.bake_bias = 0.0
scene.render.bake_samples = 0
scene.cycles.sampling_pattern = 'TABULATED_SOBOL'
scene.eevee.use_volume_custom_range = False
bpy.context.view_layer.update()

# ---- added for rendering (the .blend has no active camera and no usable light): camera, sun
cam_auto = bpy.data.cameras.new('AutoCamera')
cam_auto.lens = 50.0
cam_auto.sensor_width = 36.0
cam_auto.clip_end = 1000.0
ob_auto_camera = bpy.data.objects.new('AutoCamera', cam_auto)
scene.collection.objects.link(ob_auto_camera)
ob_auto_camera.location = (2.61733, -3.14079, 2.11846)
ob_auto_camera.rotation_euler = (1.09748, -7.21219e-08, 0.694738)
scene.camera = ob_auto_camera
light_auto_sun = bpy.data.lights.new('AutoSun', 'SUN')
light_auto_sun.energy = 3.0
light_auto_sun.angle = 0.0523599
ob_auto_sun = bpy.data.objects.new('AutoSun', light_auto_sun)
scene.collection.objects.link(ob_auto_sun)
ob_auto_sun.rotation_euler = (0.872665, 0.174533, 0.523599)
bpy.context.view_layer.update()
